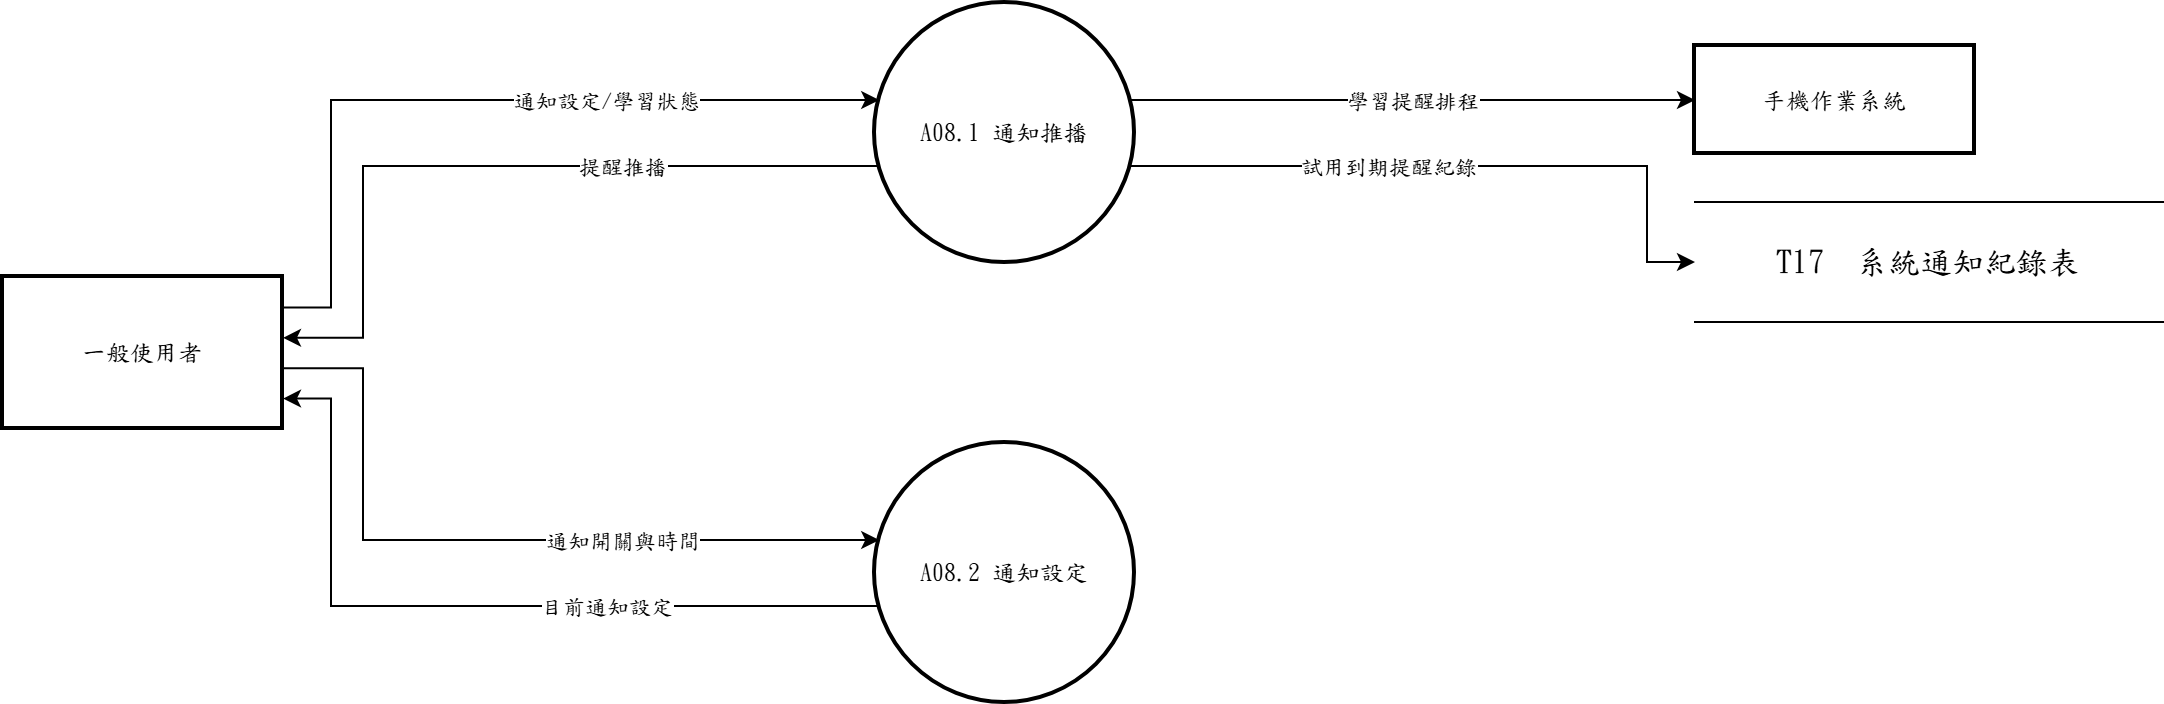

The diagram above was exported from draw.io. Its source (the exported page's mxGraphModel, read from the mxfile embedded in the PNG):
<mxGraphModel dx="1030" dy="562" grid="1" gridSize="10" guides="1" tooltips="1" connect="1" arrows="1" fold="1" page="1" pageScale="1" pageWidth="827" pageHeight="1169" math="0" shadow="0">
  <root>
    <mxCell id="0" />
    <mxCell id="1" parent="0" />
    <mxCell id="c1" parent="1" style="ellipse;aspect=fixed;strokeWidth=2;whiteSpace=wrap;html=1;fontFamily=標楷體;" value="A08.1 通知推播" vertex="1">
      <mxGeometry height="130" width="130" x="476" y="76" as="geometry" />
    </mxCell>
    <mxCell id="c2" parent="1" style="ellipse;aspect=fixed;strokeWidth=2;whiteSpace=wrap;html=1;fontFamily=標楷體;" value="A08.2 通知設定" vertex="1">
      <mxGeometry height="130" width="130" x="476" y="296" as="geometry" />
    </mxCell>
    <mxCell id="c3" parent="1" style="whiteSpace=wrap;strokeWidth=2;html=1;fontFamily=標楷體;" value="一般使用者" vertex="1">
      <mxGeometry height="76" width="140" x="40" y="213" as="geometry" />
    </mxCell>
    <mxCell id="c4" parent="1" style="whiteSpace=wrap;strokeWidth=2;html=1;fontFamily=標楷體;" value="手機作業系統" vertex="1">
      <mxGeometry height="54" width="140" x="886" y="97.5" as="geometry" />
    </mxCell>
    <mxCell id="c5" parent="1" style="shape=partialRectangle;whiteSpace=wrap;html=1;left=0;right=0;fontFamily=標楷體;fontSize=16;" value="T17  系統通知紀錄表" vertex="1">
      <mxGeometry height="60" width="234" x="886" y="175.5" as="geometry" />
    </mxCell>
    <mxCell id="c6" edge="1" parent="1" source="c3" style="edgeStyle=none;rounded=0;html=1;fontFamily=標楷體;endArrow=classic;exitX=1.0000;exitY=0.2000;exitDx=0;exitDy=0;exitPerimeter=0;entryX=0.0163;entryY=0.3733;entryDx=0;entryDy=0;entryPerimeter=0;" target="c1">
      <mxGeometry relative="1" as="geometry">
        <Array as="points">
          <mxPoint x="204" y="228.2" />
          <mxPoint x="204" y="124.5" />
        </Array>
      </mxGeometry>
    </mxCell>
    <mxCell id="c7" connectable="0" parent="c6" style="edgeLabel;html=1;align=center;verticalAlign=middle;resizable=0;points=[];fontFamily=標楷體;" value="通知設定/學習狀態" vertex="1">
      <mxGeometry relative="1" x="0.318" as="geometry">
        <mxPoint as="offset" />
      </mxGeometry>
    </mxCell>
    <mxCell id="c8" edge="1" parent="1" source="c1" style="edgeStyle=none;rounded=0;html=1;fontFamily=標楷體;endArrow=classic;exitX=0.0163;exitY=0.6267;exitDx=0;exitDy=0;exitPerimeter=0;entryX=1.0000;entryY=0.4000;entryDx=0;entryDy=0;entryPerimeter=0;" target="c3">
      <mxGeometry relative="1" as="geometry">
        <Array as="points">
          <mxPoint x="220" y="157.5" />
          <mxPoint x="220" y="243.4" />
        </Array>
      </mxGeometry>
    </mxCell>
    <mxCell id="c9" connectable="0" parent="c8" style="edgeLabel;html=1;align=center;verticalAlign=middle;resizable=0;points=[];fontFamily=標楷體;" value="提醒推播" vertex="1">
      <mxGeometry relative="1" x="-0.328" as="geometry">
        <mxPoint as="offset" />
      </mxGeometry>
    </mxCell>
    <mxCell id="c10" edge="1" parent="1" source="c1" style="edgeStyle=none;rounded=0;html=1;fontFamily=標楷體;endArrow=classic;exitX=0.9837;exitY=0.3733;exitDx=0;exitDy=0;exitPerimeter=0;entryX=0.0000;entryY=0.5000;entryDx=0;entryDy=0;entryPerimeter=0;" target="c4">
      <mxGeometry relative="1" as="geometry">
        <Array as="points" />
      </mxGeometry>
    </mxCell>
    <mxCell id="c11" connectable="0" parent="c10" style="edgeLabel;html=1;align=center;verticalAlign=middle;resizable=0;points=[];fontFamily=標楷體;" value="學習提醒排程" vertex="1">
      <mxGeometry relative="1" as="geometry">
        <mxPoint as="offset" />
      </mxGeometry>
    </mxCell>
    <mxCell id="c12" edge="1" parent="1" source="c1" style="edgeStyle=none;rounded=0;html=1;fontFamily=標楷體;endArrow=classic;exitX=0.9837;exitY=0.6267;exitDx=0;exitDy=0;exitPerimeter=0;entryX=0.0000;entryY=0.5000;entryDx=0;entryDy=0;entryPerimeter=0;" target="c5">
      <mxGeometry relative="1" as="geometry">
        <Array as="points">
          <mxPoint x="862" y="157.5" />
          <mxPoint x="862" y="205.5" />
        </Array>
      </mxGeometry>
    </mxCell>
    <mxCell id="c13" connectable="0" parent="c12" style="edgeLabel;html=1;align=center;verticalAlign=middle;resizable=0;points=[];fontFamily=標楷體;" value="試用到期提醒紀錄" vertex="1">
      <mxGeometry relative="1" x="-0.218" as="geometry">
        <mxPoint as="offset" />
      </mxGeometry>
    </mxCell>
    <mxCell id="c14" edge="1" parent="1" source="c3" style="edgeStyle=none;rounded=0;html=1;fontFamily=標楷體;endArrow=classic;exitX=1.0000;exitY=0.6000;exitDx=0;exitDy=0;exitPerimeter=0;entryX=0.0163;entryY=0.3733;entryDx=0;entryDy=0;entryPerimeter=0;" target="c2">
      <mxGeometry relative="1" as="geometry">
        <Array as="points">
          <mxPoint x="220" y="258.6" />
          <mxPoint x="220" y="344.5" />
        </Array>
      </mxGeometry>
    </mxCell>
    <mxCell id="c15" connectable="0" parent="c14" style="edgeLabel;html=1;align=center;verticalAlign=middle;resizable=0;points=[];fontFamily=標楷體;" value="通知開關與時間" vertex="1">
      <mxGeometry relative="1" x="0.328" as="geometry">
        <mxPoint as="offset" />
      </mxGeometry>
    </mxCell>
    <mxCell id="c16" edge="1" parent="1" source="c2" style="edgeStyle=none;rounded=0;html=1;fontFamily=標楷體;endArrow=classic;exitX=0.0163;exitY=0.6267;exitDx=0;exitDy=0;exitPerimeter=0;entryX=1.0000;entryY=0.8000;entryDx=0;entryDy=0;entryPerimeter=0;" target="c3">
      <mxGeometry relative="1" as="geometry">
        <Array as="points">
          <mxPoint x="204" y="377.5" />
          <mxPoint x="204" y="273.8" />
        </Array>
      </mxGeometry>
    </mxCell>
    <mxCell id="c17" connectable="0" parent="c16" style="edgeLabel;html=1;align=center;verticalAlign=middle;resizable=0;points=[];fontFamily=標楷體;" value="目前通知設定" vertex="1">
      <mxGeometry relative="1" x="-0.318" as="geometry">
        <mxPoint as="offset" />
      </mxGeometry>
    </mxCell>
  </root>
</mxGraphModel>